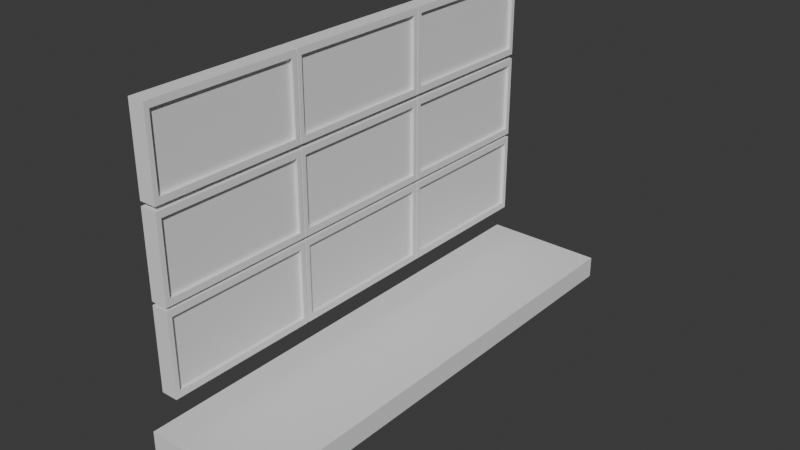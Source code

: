 # Source: securityTerminal.blend  (saved by Blender 4.0.36; exported with 4.5.12 LTS)
import bpy
from mathutils import Matrix  # noqa: F401  (used for matrix-valued properties, if any)

bpy.ops.wm.read_factory_settings(use_empty=True)
scene = bpy.context.scene
scene.name = 'Scene'

# ---- collections
col_collection = bpy.data.collections.new('Collection'); scene.collection.children.link(col_collection)

# ---- world
world_world = bpy.data.worlds.new('World'); scene.world = world_world
world_world.use_nodes = True; world_world.node_tree.nodes.clear()
_N = world_world.node_tree.nodes; _L = world_world.node_tree.links
n0 = _N.new('ShaderNodeOutputWorld'); n0.name = 'World Output'; n0.location = (300, 300)
n1 = _N.new('ShaderNodeBackground'); n1.name = 'Background'; n1.location = (10, 300)
n1.inputs[0].default_value = (0.05088, 0.05088, 0.05088, 1.0)
_L.new(n1.outputs[0], n0.inputs[0])
n0.is_active_output = True
world_world.color = (0.05088, 0.05088, 0.05088)
world_world.use_sun_shadow = False
world_world.sun_shadow_jitter_overblur = 0.0

# ---- meshes
me_cube_001 = bpy.data.meshes.new('Cube.001')
me_cube_001.from_pydata([(-0.9054, -4.705, -0.2087), (-0.9054, -4.705, 0.2087), (-0.9054, 4.705, -0.2087), (-0.9054, 4.705, 0.2087), (0.9054, -4.705, -0.2087), (0.9054, -4.705, 0.2087), (0.9054, 4.705, -0.2087), (0.9054, 4.705, 0.2087), (-0.9054, 0.0, -0.2087), (-0.9054, 0.0, 0.2087), (0.9054, 0.0, -0.2087), (0.9054, 0.0, 0.2087), (-0.9054, -4.307, -0.2087), (0.9054, -4.307, 0.2087), (-0.9054, -4.307, 0.2087), (0.9054, -4.307, -0.2087), (-0.9054, 4.401, 0.2087), (0.9054, 4.345, -0.2087), (-0.9054, 4.345, -0.2087), (0.9054, 4.401, 0.2087), (-0.9054, -4.307, -0.9417), (-0.9054, -4.705, -0.9417), (0.2645, 4.705, -0.9417), (-0.9054, 4.705, -0.9417), (0.2645, 4.345, -0.9417), (0.2645, -4.705, -0.9417), (0.2645, -4.307, -0.9417), (-0.9054, 4.345, -0.9417)], [], [(18, 16, 3, 2), (2, 3, 7, 6), (15, 13, 5, 4), (4, 5, 1, 0), (4, 0, 21, 25), (13, 14, 1, 5), (19, 16, 9, 11), (18, 17, 10, 8), (17, 19, 11, 10), (12, 14, 9, 8), (0, 1, 14, 12), (11, 9, 14, 13), (8, 10, 15, 12), (10, 11, 13, 15), (6, 7, 19, 17), (15, 4, 25, 26), (7, 3, 16, 19), (8, 9, 16, 18), (20, 26, 25, 21), (23, 22, 24, 27), (18, 2, 23, 27), (12, 15, 26, 20), (2, 6, 22, 23), (17, 18, 27, 24), (0, 12, 20, 21), (6, 17, 24, 22)])
_uv = me_cube_001.uv_layers.new(name='UVMap')
_uv.uv.foreach_set('vector', [0.375, 0.1875, 0.625, 0.1875, 0.625, 0.25, 0.375, 0.25, 0.375, 0.25, 0.625, 0.25, 0.625, 0.5, 0.375, 0.5, 0.375, 0.6874, 0.625, 0.6874, 0.625, 0.75, 0.375, 0.75, 0.375, 0.75, 0.625, 0.75, 0.625, 1.0, 0.375, 1.0, 0.375, 0.75, 0.375, 1.0, 0.375, 1.0, 0.375, 0.75, 0.625, 0.6874, 0.875, 0.6874, 0.875, 0.75, 0.625, 0.75, 0.625, 0.5625, 0.875, 0.5625, 0.875, 0.625, 0.625, 0.625, 0.125, 0.5625, 0.375, 0.5625, 0.375, 0.625, 0.125, 0.625, 0.375, 0.5625, 0.625, 0.5625, 0.625, 0.625, 0.375, 0.625, 0.375, 0.06262, 0.625, 0.06262, 0.625, 0.125, 0.375, 0.125, 0.375, 0.0, 0.625, 0.0, 0.625, 0.06262, 0.375, 0.06262, 0.625, 0.625, 0.875, 0.625, 0.875, 0.6874, 0.625, 0.6874, 0.125, 0.625, 0.375, 0.625, 0.375, 0.6874, 0.125, 0.6874, 0.375, 0.625, 0.625, 0.625, 0.625, 0.6874, 0.375, 0.6874, 0.375, 0.5, 0.625, 0.5, 0.625, 0.5625, 0.375, 0.5625, 0.375, 0.6874, 0.375, 0.75, 0.375, 0.75, 0.375, 0.6874, 0.625, 0.5, 0.875, 0.5, 0.875, 0.5625, 0.625, 0.5625, 0.375, 0.125, 0.625, 0.125, 0.625, 0.1875, 0.375, 0.1875, 0.125, 0.6874, 0.375, 0.6874, 0.375, 0.75, 0.125, 0.75, 0.125, 0.5, 0.375, 0.5, 0.375, 0.5625, 0.125, 0.5625, 0.375, 0.1875, 0.375, 0.25, 0.375, 0.25, 0.375, 0.1875, 0.125, 0.6874, 0.375, 0.6874, 0.375, 0.6874, 0.125, 0.6874, 0.375, 0.25, 0.375, 0.5, 0.375, 0.5, 0.375, 0.25, 0.375, 0.5625, 0.125, 0.5625, 0.125, 0.5625, 0.375, 0.5625, 0.375, 0.0, 0.375, 0.06262, 0.375, 0.06262, 0.375, 0.0, 0.375, 0.5, 0.375, 0.5625, 0.375, 0.5625, 0.375, 0.5])
me_cube_001.update()
me_cube_002 = bpy.data.meshes.new('Cube.002')
me_cube_002.from_pydata([(-0.5606, -2.431, -2.384e-07), (-0.5606, -2.431, 1.856), (-0.5606, 2.431, -2.384e-07), (-0.5606, 2.431, 1.856), (0.001716, -2.286, 0.1449), (0.001716, -2.286, 1.711), (0.001716, 2.286, 0.1449), (0.001716, 2.286, 1.711), (0.001716, 2.431, 1.856), (0.001716, 2.431, -2.384e-07), (0.001716, -2.431, -2.384e-07), (0.001716, -2.431, 1.856), (-0.4277, 2.286, 1.711), (-0.4277, 2.286, 0.1449), (-0.4277, -2.286, 0.1449), (-0.4277, -2.286, 1.711)], [], [(0, 1, 3, 2), (2, 3, 8, 9), (7, 5, 15, 12), (10, 11, 1, 0), (2, 9, 10, 0), (8, 3, 1, 11), (7, 6, 9, 8), (6, 4, 10, 9), (5, 7, 8, 11), (4, 5, 11, 10), (13, 12, 15, 14), (6, 7, 12, 13), (5, 4, 14, 15), (4, 6, 13, 14)])
_uv = me_cube_002.uv_layers.new(name='UVMap')
_uv.uv.foreach_set('vector', [0.375, 0.0, 0.625, 0.0, 0.625, 0.25, 0.375, 0.25, 0.375, 0.25, 0.625, 0.25, 0.625, 0.5, 0.375, 0.5, 0.6055, 0.5075, 0.6055, 0.7425, 0.6055, 0.7425, 0.6055, 0.5075, 0.375, 0.75, 0.625, 0.75, 0.625, 1.0, 0.375, 1.0, 0.125, 0.5, 0.375, 0.5, 0.375, 0.75, 0.125, 0.75, 0.625, 0.5, 0.875, 0.5, 0.875, 0.75, 0.625, 0.75, 0.6055, 0.5075, 0.3945, 0.5075, 0.375, 0.5, 0.625, 0.5, 0.3945, 0.5075, 0.3945, 0.7425, 0.375, 0.75, 0.375, 0.5, 0.6055, 0.7425, 0.6055, 0.5075, 0.625, 0.5, 0.625, 0.75, 0.3945, 0.7425, 0.6055, 0.7425, 0.625, 0.75, 0.375, 0.75, 0.3945, 0.5075, 0.6055, 0.5075, 0.6055, 0.7425, 0.3945, 0.7425, 0.3945, 0.5075, 0.6055, 0.5075, 0.6055, 0.5075, 0.3945, 0.5075, 0.6055, 0.7425, 0.3945, 0.7425, 0.3945, 0.7425, 0.6055, 0.7425, 0.3945, 0.7425, 0.3945, 0.5075, 0.3945, 0.5075, 0.3945, 0.7425])
me_cube_002.update()
me_cube_004 = bpy.data.meshes.new('Cube.004')
me_cube_004.from_pydata([(-0.06009, -1.384, -0.7082), (-0.06009, -1.384, 0.7082), (-0.06009, 1.384, -0.7082), (-0.06009, 1.384, 0.7082), (0.1022, -1.384, -0.7082), (0.1022, -1.384, 0.7082), (0.1022, 1.384, -0.7082), (0.1022, 1.384, 0.7082)], [], [(0, 1, 3, 2), (2, 3, 7, 6), (6, 7, 5, 4), (4, 5, 1, 0), (2, 6, 4, 0), (7, 3, 1, 5)])
_uv = me_cube_004.uv_layers.new(name='UVMap')
_uv.uv.foreach_set('vector', [0.375, 0.0, 0.625, 0.0, 0.625, 0.25, 0.375, 0.25, 0.375, 0.25, 0.625, 0.25, 0.625, 0.5, 0.375, 0.5, 0.375, 0.5, 0.625, 0.5, 0.625, 0.75, 0.375, 0.75, 0.375, 0.75, 0.625, 0.75, 0.625, 1.0, 0.375, 1.0, 0.125, 0.5, 0.375, 0.5, 0.375, 0.75, 0.125, 0.75, 0.625, 0.5, 0.875, 0.5, 0.875, 0.75, 0.625, 0.75])
me_cube_004.update()
me_cube_005 = bpy.data.meshes.new('Cube.005')
me_cube_005.from_pydata([(-0.06009, -1.384, -0.7082), (-0.06009, -1.384, 0.7082), (-0.06009, 1.384, -0.7082), (-0.06009, 1.384, 0.7082), (0.1022, -1.384, -0.7082), (0.1022, -1.384, 0.7082), (0.1022, 1.384, -0.7082), (0.1022, 1.384, 0.7082)], [], [(0, 1, 3, 2), (2, 3, 7, 6), (6, 7, 5, 4), (4, 5, 1, 0), (2, 6, 4, 0), (7, 3, 1, 5)])
_uv = me_cube_005.uv_layers.new(name='UVMap')
_uv.uv.foreach_set('vector', [0.375, 0.0, 0.625, 0.0, 0.625, 0.25, 0.375, 0.25, 0.375, 0.25, 0.625, 0.25, 0.625, 0.5, 0.375, 0.5, 0.375, 0.5, 0.625, 0.5, 0.625, 0.75, 0.375, 0.75, 0.375, 0.75, 0.625, 0.75, 0.625, 1.0, 0.375, 1.0, 0.125, 0.5, 0.375, 0.5, 0.375, 0.75, 0.125, 0.75, 0.625, 0.5, 0.875, 0.5, 0.875, 0.75, 0.625, 0.75])
me_cube_005.update()
me_cube_006 = bpy.data.meshes.new('Cube.006')
me_cube_006.from_pydata([(-0.5606, -2.431, -2.384e-07), (-0.5606, -2.431, 1.856), (-0.5606, 2.431, -2.384e-07), (-0.5606, 2.431, 1.856), (0.001716, -2.286, 0.1449), (0.001716, -2.286, 1.711), (0.001716, 2.286, 0.1449), (0.001716, 2.286, 1.711), (0.001716, 2.431, 1.856), (0.001716, 2.431, -2.384e-07), (0.001716, -2.431, -2.384e-07), (0.001716, -2.431, 1.856), (-0.4277, 2.286, 1.711), (-0.4277, 2.286, 0.1449), (-0.4277, -2.286, 0.1449), (-0.4277, -2.286, 1.711)], [], [(0, 1, 3, 2), (2, 3, 8, 9), (7, 5, 15, 12), (10, 11, 1, 0), (2, 9, 10, 0), (8, 3, 1, 11), (7, 6, 9, 8), (6, 4, 10, 9), (5, 7, 8, 11), (4, 5, 11, 10), (13, 12, 15, 14), (6, 7, 12, 13), (5, 4, 14, 15), (4, 6, 13, 14)])
_uv = me_cube_006.uv_layers.new(name='UVMap')
_uv.uv.foreach_set('vector', [0.375, 0.0, 0.625, 0.0, 0.625, 0.25, 0.375, 0.25, 0.375, 0.25, 0.625, 0.25, 0.625, 0.5, 0.375, 0.5, 0.6055, 0.5075, 0.6055, 0.7425, 0.6055, 0.7425, 0.6055, 0.5075, 0.375, 0.75, 0.625, 0.75, 0.625, 1.0, 0.375, 1.0, 0.125, 0.5, 0.375, 0.5, 0.375, 0.75, 0.125, 0.75, 0.625, 0.5, 0.875, 0.5, 0.875, 0.75, 0.625, 0.75, 0.6055, 0.5075, 0.3945, 0.5075, 0.375, 0.5, 0.625, 0.5, 0.3945, 0.5075, 0.3945, 0.7425, 0.375, 0.75, 0.375, 0.5, 0.6055, 0.7425, 0.6055, 0.5075, 0.625, 0.5, 0.625, 0.75, 0.3945, 0.7425, 0.6055, 0.7425, 0.625, 0.75, 0.375, 0.75, 0.3945, 0.5075, 0.6055, 0.5075, 0.6055, 0.7425, 0.3945, 0.7425, 0.3945, 0.5075, 0.6055, 0.5075, 0.6055, 0.5075, 0.3945, 0.5075, 0.6055, 0.7425, 0.3945, 0.7425, 0.3945, 0.7425, 0.6055, 0.7425, 0.3945, 0.7425, 0.3945, 0.5075, 0.3945, 0.5075, 0.3945, 0.7425])
me_cube_006.update()
me_cube_007 = bpy.data.meshes.new('Cube.007')
me_cube_007.from_pydata([(-0.5606, -2.431, -2.384e-07), (-0.5606, -2.431, 1.856), (-0.5606, 2.431, -2.384e-07), (-0.5606, 2.431, 1.856), (0.001716, -2.286, 0.1449), (0.001716, -2.286, 1.711), (0.001716, 2.286, 0.1449), (0.001716, 2.286, 1.711), (0.001716, 2.431, 1.856), (0.001716, 2.431, -2.384e-07), (0.001716, -2.431, -2.384e-07), (0.001716, -2.431, 1.856), (-0.4277, 2.286, 1.711), (-0.4277, 2.286, 0.1449), (-0.4277, -2.286, 0.1449), (-0.4277, -2.286, 1.711)], [], [(0, 1, 3, 2), (2, 3, 8, 9), (7, 5, 15, 12), (10, 11, 1, 0), (2, 9, 10, 0), (8, 3, 1, 11), (7, 6, 9, 8), (6, 4, 10, 9), (5, 7, 8, 11), (4, 5, 11, 10), (13, 12, 15, 14), (6, 7, 12, 13), (5, 4, 14, 15), (4, 6, 13, 14)])
_uv = me_cube_007.uv_layers.new(name='UVMap')
_uv.uv.foreach_set('vector', [0.375, 0.0, 0.625, 0.0, 0.625, 0.25, 0.375, 0.25, 0.375, 0.25, 0.625, 0.25, 0.625, 0.5, 0.375, 0.5, 0.6055, 0.5075, 0.6055, 0.7425, 0.6055, 0.7425, 0.6055, 0.5075, 0.375, 0.75, 0.625, 0.75, 0.625, 1.0, 0.375, 1.0, 0.125, 0.5, 0.375, 0.5, 0.375, 0.75, 0.125, 0.75, 0.625, 0.5, 0.875, 0.5, 0.875, 0.75, 0.625, 0.75, 0.6055, 0.5075, 0.3945, 0.5075, 0.375, 0.5, 0.625, 0.5, 0.3945, 0.5075, 0.3945, 0.7425, 0.375, 0.75, 0.375, 0.5, 0.6055, 0.7425, 0.6055, 0.5075, 0.625, 0.5, 0.625, 0.75, 0.3945, 0.7425, 0.6055, 0.7425, 0.625, 0.75, 0.375, 0.75, 0.3945, 0.5075, 0.6055, 0.5075, 0.6055, 0.7425, 0.3945, 0.7425, 0.3945, 0.5075, 0.6055, 0.5075, 0.6055, 0.5075, 0.3945, 0.5075, 0.6055, 0.7425, 0.3945, 0.7425, 0.3945, 0.7425, 0.6055, 0.7425, 0.3945, 0.7425, 0.3945, 0.5075, 0.3945, 0.5075, 0.3945, 0.7425])
me_cube_007.update()
me_cube_008 = bpy.data.meshes.new('Cube.008')
me_cube_008.from_pydata([(-0.06009, -1.384, -0.7082), (-0.06009, -1.384, 0.7082), (-0.06009, 1.384, -0.7082), (-0.06009, 1.384, 0.7082), (0.1022, -1.384, -0.7082), (0.1022, -1.384, 0.7082), (0.1022, 1.384, -0.7082), (0.1022, 1.384, 0.7082)], [], [(0, 1, 3, 2), (2, 3, 7, 6), (6, 7, 5, 4), (4, 5, 1, 0), (2, 6, 4, 0), (7, 3, 1, 5)])
_uv = me_cube_008.uv_layers.new(name='UVMap')
_uv.uv.foreach_set('vector', [0.375, 0.0, 0.625, 0.0, 0.625, 0.25, 0.375, 0.25, 0.375, 0.25, 0.625, 0.25, 0.625, 0.5, 0.375, 0.5, 0.375, 0.5, 0.625, 0.5, 0.625, 0.75, 0.375, 0.75, 0.375, 0.75, 0.625, 0.75, 0.625, 1.0, 0.375, 1.0, 0.125, 0.5, 0.375, 0.5, 0.375, 0.75, 0.125, 0.75, 0.625, 0.5, 0.875, 0.5, 0.875, 0.75, 0.625, 0.75])
me_cube_008.update()
me_cube_009 = bpy.data.meshes.new('Cube.009')
me_cube_009.from_pydata([(-0.06009, -1.384, -0.7082), (-0.06009, -1.384, 0.7082), (-0.06009, 1.384, -0.7082), (-0.06009, 1.384, 0.7082), (0.1022, -1.384, -0.7082), (0.1022, -1.384, 0.7082), (0.1022, 1.384, -0.7082), (0.1022, 1.384, 0.7082)], [], [(0, 1, 3, 2), (2, 3, 7, 6), (6, 7, 5, 4), (4, 5, 1, 0), (2, 6, 4, 0), (7, 3, 1, 5)])
_uv = me_cube_009.uv_layers.new(name='UVMap')
_uv.uv.foreach_set('vector', [0.375, 0.0, 0.625, 0.0, 0.625, 0.25, 0.375, 0.25, 0.375, 0.25, 0.625, 0.25, 0.625, 0.5, 0.375, 0.5, 0.375, 0.5, 0.625, 0.5, 0.625, 0.75, 0.375, 0.75, 0.375, 0.75, 0.625, 0.75, 0.625, 1.0, 0.375, 1.0, 0.125, 0.5, 0.375, 0.5, 0.375, 0.75, 0.125, 0.75, 0.625, 0.5, 0.875, 0.5, 0.875, 0.75, 0.625, 0.75])
me_cube_009.update()
me_cube_010 = bpy.data.meshes.new('Cube.010')
me_cube_010.from_pydata([(-0.5606, -2.431, -2.384e-07), (-0.5606, -2.431, 1.856), (-0.5606, 2.431, -2.384e-07), (-0.5606, 2.431, 1.856), (0.001716, -2.286, 0.1449), (0.001716, -2.286, 1.711), (0.001716, 2.286, 0.1449), (0.001716, 2.286, 1.711), (0.001716, 2.431, 1.856), (0.001716, 2.431, -2.384e-07), (0.001716, -2.431, -2.384e-07), (0.001716, -2.431, 1.856), (-0.4277, 2.286, 1.711), (-0.4277, 2.286, 0.1449), (-0.4277, -2.286, 0.1449), (-0.4277, -2.286, 1.711)], [], [(0, 1, 3, 2), (2, 3, 8, 9), (7, 5, 15, 12), (10, 11, 1, 0), (2, 9, 10, 0), (8, 3, 1, 11), (7, 6, 9, 8), (6, 4, 10, 9), (5, 7, 8, 11), (4, 5, 11, 10), (13, 12, 15, 14), (6, 7, 12, 13), (5, 4, 14, 15), (4, 6, 13, 14)])
_uv = me_cube_010.uv_layers.new(name='UVMap')
_uv.uv.foreach_set('vector', [0.375, 0.0, 0.625, 0.0, 0.625, 0.25, 0.375, 0.25, 0.375, 0.25, 0.625, 0.25, 0.625, 0.5, 0.375, 0.5, 0.6055, 0.5075, 0.6055, 0.7425, 0.6055, 0.7425, 0.6055, 0.5075, 0.375, 0.75, 0.625, 0.75, 0.625, 1.0, 0.375, 1.0, 0.125, 0.5, 0.375, 0.5, 0.375, 0.75, 0.125, 0.75, 0.625, 0.5, 0.875, 0.5, 0.875, 0.75, 0.625, 0.75, 0.6055, 0.5075, 0.3945, 0.5075, 0.375, 0.5, 0.625, 0.5, 0.3945, 0.5075, 0.3945, 0.7425, 0.375, 0.75, 0.375, 0.5, 0.6055, 0.7425, 0.6055, 0.5075, 0.625, 0.5, 0.625, 0.75, 0.3945, 0.7425, 0.6055, 0.7425, 0.625, 0.75, 0.375, 0.75, 0.3945, 0.5075, 0.6055, 0.5075, 0.6055, 0.7425, 0.3945, 0.7425, 0.3945, 0.5075, 0.6055, 0.5075, 0.6055, 0.5075, 0.3945, 0.5075, 0.6055, 0.7425, 0.3945, 0.7425, 0.3945, 0.7425, 0.6055, 0.7425, 0.3945, 0.7425, 0.3945, 0.5075, 0.3945, 0.5075, 0.3945, 0.7425])
me_cube_010.update()
me_cube_011 = bpy.data.meshes.new('Cube.011')
me_cube_011.from_pydata([(-0.5606, -2.431, -2.384e-07), (-0.5606, -2.431, 1.856), (-0.5606, 2.431, -2.384e-07), (-0.5606, 2.431, 1.856), (0.001716, -2.286, 0.1449), (0.001716, -2.286, 1.711), (0.001716, 2.286, 0.1449), (0.001716, 2.286, 1.711), (0.001716, 2.431, 1.856), (0.001716, 2.431, -2.384e-07), (0.001716, -2.431, -2.384e-07), (0.001716, -2.431, 1.856), (-0.4277, 2.286, 1.711), (-0.4277, 2.286, 0.1449), (-0.4277, -2.286, 0.1449), (-0.4277, -2.286, 1.711)], [], [(0, 1, 3, 2), (2, 3, 8, 9), (7, 5, 15, 12), (10, 11, 1, 0), (2, 9, 10, 0), (8, 3, 1, 11), (7, 6, 9, 8), (6, 4, 10, 9), (5, 7, 8, 11), (4, 5, 11, 10), (13, 12, 15, 14), (6, 7, 12, 13), (5, 4, 14, 15), (4, 6, 13, 14)])
_uv = me_cube_011.uv_layers.new(name='UVMap')
_uv.uv.foreach_set('vector', [0.375, 0.0, 0.625, 0.0, 0.625, 0.25, 0.375, 0.25, 0.375, 0.25, 0.625, 0.25, 0.625, 0.5, 0.375, 0.5, 0.6055, 0.5075, 0.6055, 0.7425, 0.6055, 0.7425, 0.6055, 0.5075, 0.375, 0.75, 0.625, 0.75, 0.625, 1.0, 0.375, 1.0, 0.125, 0.5, 0.375, 0.5, 0.375, 0.75, 0.125, 0.75, 0.625, 0.5, 0.875, 0.5, 0.875, 0.75, 0.625, 0.75, 0.6055, 0.5075, 0.3945, 0.5075, 0.375, 0.5, 0.625, 0.5, 0.3945, 0.5075, 0.3945, 0.7425, 0.375, 0.75, 0.375, 0.5, 0.6055, 0.7425, 0.6055, 0.5075, 0.625, 0.5, 0.625, 0.75, 0.3945, 0.7425, 0.6055, 0.7425, 0.625, 0.75, 0.375, 0.75, 0.3945, 0.5075, 0.6055, 0.5075, 0.6055, 0.7425, 0.3945, 0.7425, 0.3945, 0.5075, 0.6055, 0.5075, 0.6055, 0.5075, 0.3945, 0.5075, 0.6055, 0.7425, 0.3945, 0.7425, 0.3945, 0.7425, 0.6055, 0.7425, 0.3945, 0.7425, 0.3945, 0.5075, 0.3945, 0.5075, 0.3945, 0.7425])
me_cube_011.update()
me_cube_012 = bpy.data.meshes.new('Cube.012')
me_cube_012.from_pydata([(-0.06009, -1.384, -0.7082), (-0.06009, -1.384, 0.7082), (-0.06009, 1.384, -0.7082), (-0.06009, 1.384, 0.7082), (0.1022, -1.384, -0.7082), (0.1022, -1.384, 0.7082), (0.1022, 1.384, -0.7082), (0.1022, 1.384, 0.7082)], [], [(0, 1, 3, 2), (2, 3, 7, 6), (6, 7, 5, 4), (4, 5, 1, 0), (2, 6, 4, 0), (7, 3, 1, 5)])
_uv = me_cube_012.uv_layers.new(name='UVMap')
_uv.uv.foreach_set('vector', [0.375, 0.0, 0.625, 0.0, 0.625, 0.25, 0.375, 0.25, 0.375, 0.25, 0.625, 0.25, 0.625, 0.5, 0.375, 0.5, 0.375, 0.5, 0.625, 0.5, 0.625, 0.75, 0.375, 0.75, 0.375, 0.75, 0.625, 0.75, 0.625, 1.0, 0.375, 1.0, 0.125, 0.5, 0.375, 0.5, 0.375, 0.75, 0.125, 0.75, 0.625, 0.5, 0.875, 0.5, 0.875, 0.75, 0.625, 0.75])
me_cube_012.update()
me_cube_013 = bpy.data.meshes.new('Cube.013')
me_cube_013.from_pydata([(-0.06009, -1.384, -0.7082), (-0.06009, -1.384, 0.7082), (-0.06009, 1.384, -0.7082), (-0.06009, 1.384, 0.7082), (0.1022, -1.384, -0.7082), (0.1022, -1.384, 0.7082), (0.1022, 1.384, -0.7082), (0.1022, 1.384, 0.7082)], [], [(0, 1, 3, 2), (2, 3, 7, 6), (6, 7, 5, 4), (4, 5, 1, 0), (2, 6, 4, 0), (7, 3, 1, 5)])
_uv = me_cube_013.uv_layers.new(name='UVMap')
_uv.uv.foreach_set('vector', [0.375, 0.0, 0.625, 0.0, 0.625, 0.25, 0.375, 0.25, 0.375, 0.25, 0.625, 0.25, 0.625, 0.5, 0.375, 0.5, 0.375, 0.5, 0.625, 0.5, 0.625, 0.75, 0.375, 0.75, 0.375, 0.75, 0.625, 0.75, 0.625, 1.0, 0.375, 1.0, 0.125, 0.5, 0.375, 0.5, 0.375, 0.75, 0.125, 0.75, 0.625, 0.5, 0.875, 0.5, 0.875, 0.75, 0.625, 0.75])
me_cube_013.update()
me_cube_014 = bpy.data.meshes.new('Cube.014')
me_cube_014.from_pydata([(-0.5606, -2.431, -2.384e-07), (-0.5606, -2.431, 1.856), (-0.5606, 2.431, -2.384e-07), (-0.5606, 2.431, 1.856), (0.001716, -2.286, 0.1449), (0.001716, -2.286, 1.711), (0.001716, 2.286, 0.1449), (0.001716, 2.286, 1.711), (0.001716, 2.431, 1.856), (0.001716, 2.431, -2.384e-07), (0.001716, -2.431, -2.384e-07), (0.001716, -2.431, 1.856), (-0.4277, 2.286, 1.711), (-0.4277, 2.286, 0.1449), (-0.4277, -2.286, 0.1449), (-0.4277, -2.286, 1.711)], [], [(0, 1, 3, 2), (2, 3, 8, 9), (7, 5, 15, 12), (10, 11, 1, 0), (2, 9, 10, 0), (8, 3, 1, 11), (7, 6, 9, 8), (6, 4, 10, 9), (5, 7, 8, 11), (4, 5, 11, 10), (13, 12, 15, 14), (6, 7, 12, 13), (5, 4, 14, 15), (4, 6, 13, 14)])
_uv = me_cube_014.uv_layers.new(name='UVMap')
_uv.uv.foreach_set('vector', [0.375, 0.0, 0.625, 0.0, 0.625, 0.25, 0.375, 0.25, 0.375, 0.25, 0.625, 0.25, 0.625, 0.5, 0.375, 0.5, 0.6055, 0.5075, 0.6055, 0.7425, 0.6055, 0.7425, 0.6055, 0.5075, 0.375, 0.75, 0.625, 0.75, 0.625, 1.0, 0.375, 1.0, 0.125, 0.5, 0.375, 0.5, 0.375, 0.75, 0.125, 0.75, 0.625, 0.5, 0.875, 0.5, 0.875, 0.75, 0.625, 0.75, 0.6055, 0.5075, 0.3945, 0.5075, 0.375, 0.5, 0.625, 0.5, 0.3945, 0.5075, 0.3945, 0.7425, 0.375, 0.75, 0.375, 0.5, 0.6055, 0.7425, 0.6055, 0.5075, 0.625, 0.5, 0.625, 0.75, 0.3945, 0.7425, 0.6055, 0.7425, 0.625, 0.75, 0.375, 0.75, 0.3945, 0.5075, 0.6055, 0.5075, 0.6055, 0.7425, 0.3945, 0.7425, 0.3945, 0.5075, 0.6055, 0.5075, 0.6055, 0.5075, 0.3945, 0.5075, 0.6055, 0.7425, 0.3945, 0.7425, 0.3945, 0.7425, 0.6055, 0.7425, 0.3945, 0.7425, 0.3945, 0.5075, 0.3945, 0.5075, 0.3945, 0.7425])
me_cube_014.update()
me_cube_015 = bpy.data.meshes.new('Cube.015')
me_cube_015.from_pydata([(-0.5606, -2.431, -2.384e-07), (-0.5606, -2.431, 1.856), (-0.5606, 2.431, -2.384e-07), (-0.5606, 2.431, 1.856), (0.001716, -2.286, 0.1449), (0.001716, -2.286, 1.711), (0.001716, 2.286, 0.1449), (0.001716, 2.286, 1.711), (0.001716, 2.431, 1.856), (0.001716, 2.431, -2.384e-07), (0.001716, -2.431, -2.384e-07), (0.001716, -2.431, 1.856), (-0.4277, 2.286, 1.711), (-0.4277, 2.286, 0.1449), (-0.4277, -2.286, 0.1449), (-0.4277, -2.286, 1.711)], [], [(0, 1, 3, 2), (2, 3, 8, 9), (7, 5, 15, 12), (10, 11, 1, 0), (2, 9, 10, 0), (8, 3, 1, 11), (7, 6, 9, 8), (6, 4, 10, 9), (5, 7, 8, 11), (4, 5, 11, 10), (13, 12, 15, 14), (6, 7, 12, 13), (5, 4, 14, 15), (4, 6, 13, 14)])
_uv = me_cube_015.uv_layers.new(name='UVMap')
_uv.uv.foreach_set('vector', [0.375, 0.0, 0.625, 0.0, 0.625, 0.25, 0.375, 0.25, 0.375, 0.25, 0.625, 0.25, 0.625, 0.5, 0.375, 0.5, 0.6055, 0.5075, 0.6055, 0.7425, 0.6055, 0.7425, 0.6055, 0.5075, 0.375, 0.75, 0.625, 0.75, 0.625, 1.0, 0.375, 1.0, 0.125, 0.5, 0.375, 0.5, 0.375, 0.75, 0.125, 0.75, 0.625, 0.5, 0.875, 0.5, 0.875, 0.75, 0.625, 0.75, 0.6055, 0.5075, 0.3945, 0.5075, 0.375, 0.5, 0.625, 0.5, 0.3945, 0.5075, 0.3945, 0.7425, 0.375, 0.75, 0.375, 0.5, 0.6055, 0.7425, 0.6055, 0.5075, 0.625, 0.5, 0.625, 0.75, 0.3945, 0.7425, 0.6055, 0.7425, 0.625, 0.75, 0.375, 0.75, 0.3945, 0.5075, 0.6055, 0.5075, 0.6055, 0.7425, 0.3945, 0.7425, 0.3945, 0.5075, 0.6055, 0.5075, 0.6055, 0.5075, 0.3945, 0.5075, 0.6055, 0.7425, 0.3945, 0.7425, 0.3945, 0.7425, 0.6055, 0.7425, 0.3945, 0.7425, 0.3945, 0.5075, 0.3945, 0.5075, 0.3945, 0.7425])
me_cube_015.update()
me_cube_016 = bpy.data.meshes.new('Cube.016')
me_cube_016.from_pydata([(-0.06009, -1.384, -0.7082), (-0.06009, -1.384, 0.7082), (-0.06009, 1.384, -0.7082), (-0.06009, 1.384, 0.7082), (0.1022, -1.384, -0.7082), (0.1022, -1.384, 0.7082), (0.1022, 1.384, -0.7082), (0.1022, 1.384, 0.7082)], [], [(0, 1, 3, 2), (2, 3, 7, 6), (6, 7, 5, 4), (4, 5, 1, 0), (2, 6, 4, 0), (7, 3, 1, 5)])
_uv = me_cube_016.uv_layers.new(name='UVMap')
_uv.uv.foreach_set('vector', [0.375, 0.0, 0.625, 0.0, 0.625, 0.25, 0.375, 0.25, 0.375, 0.25, 0.625, 0.25, 0.625, 0.5, 0.375, 0.5, 0.375, 0.5, 0.625, 0.5, 0.625, 0.75, 0.375, 0.75, 0.375, 0.75, 0.625, 0.75, 0.625, 1.0, 0.375, 1.0, 0.125, 0.5, 0.375, 0.5, 0.375, 0.75, 0.125, 0.75, 0.625, 0.5, 0.875, 0.5, 0.875, 0.75, 0.625, 0.75])
me_cube_016.update()
me_cube_017 = bpy.data.meshes.new('Cube.017')
me_cube_017.from_pydata([(-0.06009, -1.384, -0.7082), (-0.06009, -1.384, 0.7082), (-0.06009, 1.384, -0.7082), (-0.06009, 1.384, 0.7082), (0.1022, -1.384, -0.7082), (0.1022, -1.384, 0.7082), (0.1022, 1.384, -0.7082), (0.1022, 1.384, 0.7082)], [], [(0, 1, 3, 2), (2, 3, 7, 6), (6, 7, 5, 4), (4, 5, 1, 0), (2, 6, 4, 0), (7, 3, 1, 5)])
_uv = me_cube_017.uv_layers.new(name='UVMap')
_uv.uv.foreach_set('vector', [0.375, 0.0, 0.625, 0.0, 0.625, 0.25, 0.375, 0.25, 0.375, 0.25, 0.625, 0.25, 0.625, 0.5, 0.375, 0.5, 0.375, 0.5, 0.625, 0.5, 0.625, 0.75, 0.375, 0.75, 0.375, 0.75, 0.625, 0.75, 0.625, 1.0, 0.375, 1.0, 0.125, 0.5, 0.375, 0.5, 0.375, 0.75, 0.125, 0.75, 0.625, 0.5, 0.875, 0.5, 0.875, 0.75, 0.625, 0.75])
me_cube_017.update()
me_cube_018 = bpy.data.meshes.new('Cube.018')
me_cube_018.from_pydata([(-0.5606, -2.431, -2.384e-07), (-0.5606, -2.431, 1.856), (-0.5606, 2.431, -2.384e-07), (-0.5606, 2.431, 1.856), (0.001716, -2.286, 0.1449), (0.001716, -2.286, 1.711), (0.001716, 2.286, 0.1449), (0.001716, 2.286, 1.711), (0.001716, 2.431, 1.856), (0.001716, 2.431, -2.384e-07), (0.001716, -2.431, -2.384e-07), (0.001716, -2.431, 1.856), (-0.4277, 2.286, 1.711), (-0.4277, 2.286, 0.1449), (-0.4277, -2.286, 0.1449), (-0.4277, -2.286, 1.711)], [], [(0, 1, 3, 2), (2, 3, 8, 9), (7, 5, 15, 12), (10, 11, 1, 0), (2, 9, 10, 0), (8, 3, 1, 11), (7, 6, 9, 8), (6, 4, 10, 9), (5, 7, 8, 11), (4, 5, 11, 10), (13, 12, 15, 14), (6, 7, 12, 13), (5, 4, 14, 15), (4, 6, 13, 14)])
_uv = me_cube_018.uv_layers.new(name='UVMap')
_uv.uv.foreach_set('vector', [0.375, 0.0, 0.625, 0.0, 0.625, 0.25, 0.375, 0.25, 0.375, 0.25, 0.625, 0.25, 0.625, 0.5, 0.375, 0.5, 0.6055, 0.5075, 0.6055, 0.7425, 0.6055, 0.7425, 0.6055, 0.5075, 0.375, 0.75, 0.625, 0.75, 0.625, 1.0, 0.375, 1.0, 0.125, 0.5, 0.375, 0.5, 0.375, 0.75, 0.125, 0.75, 0.625, 0.5, 0.875, 0.5, 0.875, 0.75, 0.625, 0.75, 0.6055, 0.5075, 0.3945, 0.5075, 0.375, 0.5, 0.625, 0.5, 0.3945, 0.5075, 0.3945, 0.7425, 0.375, 0.75, 0.375, 0.5, 0.6055, 0.7425, 0.6055, 0.5075, 0.625, 0.5, 0.625, 0.75, 0.3945, 0.7425, 0.6055, 0.7425, 0.625, 0.75, 0.375, 0.75, 0.3945, 0.5075, 0.6055, 0.5075, 0.6055, 0.7425, 0.3945, 0.7425, 0.3945, 0.5075, 0.6055, 0.5075, 0.6055, 0.5075, 0.3945, 0.5075, 0.6055, 0.7425, 0.3945, 0.7425, 0.3945, 0.7425, 0.6055, 0.7425, 0.3945, 0.7425, 0.3945, 0.5075, 0.3945, 0.5075, 0.3945, 0.7425])
me_cube_018.update()
me_cube_019 = bpy.data.meshes.new('Cube.019')
me_cube_019.from_pydata([(-0.5606, -2.431, -2.384e-07), (-0.5606, -2.431, 1.856), (-0.5606, 2.431, -2.384e-07), (-0.5606, 2.431, 1.856), (0.001716, -2.286, 0.1449), (0.001716, -2.286, 1.711), (0.001716, 2.286, 0.1449), (0.001716, 2.286, 1.711), (0.001716, 2.431, 1.856), (0.001716, 2.431, -2.384e-07), (0.001716, -2.431, -2.384e-07), (0.001716, -2.431, 1.856), (-0.4277, 2.286, 1.711), (-0.4277, 2.286, 0.1449), (-0.4277, -2.286, 0.1449), (-0.4277, -2.286, 1.711)], [], [(0, 1, 3, 2), (2, 3, 8, 9), (7, 5, 15, 12), (10, 11, 1, 0), (2, 9, 10, 0), (8, 3, 1, 11), (7, 6, 9, 8), (6, 4, 10, 9), (5, 7, 8, 11), (4, 5, 11, 10), (13, 12, 15, 14), (6, 7, 12, 13), (5, 4, 14, 15), (4, 6, 13, 14)])
_uv = me_cube_019.uv_layers.new(name='UVMap')
_uv.uv.foreach_set('vector', [0.375, 0.0, 0.625, 0.0, 0.625, 0.25, 0.375, 0.25, 0.375, 0.25, 0.625, 0.25, 0.625, 0.5, 0.375, 0.5, 0.6055, 0.5075, 0.6055, 0.7425, 0.6055, 0.7425, 0.6055, 0.5075, 0.375, 0.75, 0.625, 0.75, 0.625, 1.0, 0.375, 1.0, 0.125, 0.5, 0.375, 0.5, 0.375, 0.75, 0.125, 0.75, 0.625, 0.5, 0.875, 0.5, 0.875, 0.75, 0.625, 0.75, 0.6055, 0.5075, 0.3945, 0.5075, 0.375, 0.5, 0.625, 0.5, 0.3945, 0.5075, 0.3945, 0.7425, 0.375, 0.75, 0.375, 0.5, 0.6055, 0.7425, 0.6055, 0.5075, 0.625, 0.5, 0.625, 0.75, 0.3945, 0.7425, 0.6055, 0.7425, 0.625, 0.75, 0.375, 0.75, 0.3945, 0.5075, 0.6055, 0.5075, 0.6055, 0.7425, 0.3945, 0.7425, 0.3945, 0.5075, 0.6055, 0.5075, 0.6055, 0.5075, 0.3945, 0.5075, 0.6055, 0.7425, 0.3945, 0.7425, 0.3945, 0.7425, 0.6055, 0.7425, 0.3945, 0.7425, 0.3945, 0.5075, 0.3945, 0.5075, 0.3945, 0.7425])
me_cube_019.update()
me_cube_020 = bpy.data.meshes.new('Cube.020')
me_cube_020.from_pydata([(-0.06009, -1.384, -0.7082), (-0.06009, -1.384, 0.7082), (-0.06009, 1.384, -0.7082), (-0.06009, 1.384, 0.7082), (0.1022, -1.384, -0.7082), (0.1022, -1.384, 0.7082), (0.1022, 1.384, -0.7082), (0.1022, 1.384, 0.7082)], [], [(0, 1, 3, 2), (2, 3, 7, 6), (6, 7, 5, 4), (4, 5, 1, 0), (2, 6, 4, 0), (7, 3, 1, 5)])
_uv = me_cube_020.uv_layers.new(name='UVMap')
_uv.uv.foreach_set('vector', [0.375, 0.0, 0.625, 0.0, 0.625, 0.25, 0.375, 0.25, 0.375, 0.25, 0.625, 0.25, 0.625, 0.5, 0.375, 0.5, 0.375, 0.5, 0.625, 0.5, 0.625, 0.75, 0.375, 0.75, 0.375, 0.75, 0.625, 0.75, 0.625, 1.0, 0.375, 1.0, 0.125, 0.5, 0.375, 0.5, 0.375, 0.75, 0.125, 0.75, 0.625, 0.5, 0.875, 0.5, 0.875, 0.75, 0.625, 0.75])
me_cube_020.update()

# ---- objects
ob_cube = bpy.data.objects.new('Cube', me_cube_001)
ob_cube_001 = bpy.data.objects.new('Cube.001', me_cube_002)
ob_cube_002 = bpy.data.objects.new('Cube.002', me_cube_004)
ob_cube_003 = bpy.data.objects.new('Cube.003', me_cube_005)
ob_cube_004 = bpy.data.objects.new('Cube.004', me_cube_006)
ob_cube_005 = bpy.data.objects.new('Cube.005', me_cube_007)
ob_cube_006 = bpy.data.objects.new('Cube.006', me_cube_008)
ob_cube_007 = bpy.data.objects.new('Cube.007', me_cube_009)
ob_cube_008 = bpy.data.objects.new('Cube.008', me_cube_010)
ob_cube_009 = bpy.data.objects.new('Cube.009', me_cube_011)
ob_cube_010 = bpy.data.objects.new('Cube.010', me_cube_012)
ob_cube_011 = bpy.data.objects.new('Cube.011', me_cube_013)
ob_cube_012 = bpy.data.objects.new('Cube.012', me_cube_014)
ob_cube_013 = bpy.data.objects.new('Cube.013', me_cube_015)
ob_cube_014 = bpy.data.objects.new('Cube.014', me_cube_016)
ob_cube_015 = bpy.data.objects.new('Cube.015', me_cube_017)
ob_cube_016 = bpy.data.objects.new('Cube.016', me_cube_018)
ob_cube_017 = bpy.data.objects.new('Cube.017', me_cube_019)
ob_cube_018 = bpy.data.objects.new('Cube.018', me_cube_020)

# ---- transforms, parenting, visibility, modifiers, constraints
ob_cube.location = (-1.291, 1.159, 0.2087)
ob_cube.scale = (1.301, 1.0, 1.0)
ob_cube_001.location = (-2.099, 1.131, 1.074)
ob_cube_001.scale = (0.5819, 0.6056, 0.8608)
ob_cube_002.location = (-2.268, 1.12, 1.907)
ob_cube_002.scale = (1.0, 1.025, 1.0)
ob_cube_003.location = (-2.268, -1.85, 1.907)
ob_cube_003.scale = (1.0, 1.025, 1.0)
ob_cube_004.location = (-2.099, -1.839, 1.074)
ob_cube_004.scale = (0.5819, 0.6056, 0.8608)
ob_cube_005.location = (-2.099, 4.097, 1.074)
ob_cube_005.scale = (0.5819, 0.6056, 0.8608)
ob_cube_006.location = (-2.268, 4.087, 1.907)
ob_cube_006.scale = (1.0, 1.025, 1.0)
ob_cube_007.location = (-2.268, 4.087, 3.57)
ob_cube_007.scale = (1.0, 1.025, 1.0)
ob_cube_008.location = (-2.099, 4.097, 2.737)
ob_cube_008.scale = (0.5819, 0.6056, 0.8608)
ob_cube_009.location = (-2.099, -1.839, 2.737)
ob_cube_009.scale = (0.5819, 0.6056, 0.8608)
ob_cube_010.location = (-2.268, -1.85, 3.57)
ob_cube_010.scale = (1.0, 1.025, 1.0)
ob_cube_011.location = (-2.268, 1.12, 3.57)
ob_cube_011.scale = (1.0, 1.025, 1.0)
ob_cube_012.location = (-2.099, 1.131, 2.737)
ob_cube_012.scale = (0.5819, 0.6056, 0.8608)
ob_cube_013.location = (-2.099, 1.131, 4.42)
ob_cube_013.scale = (0.5819, 0.6056, 0.8608)
ob_cube_014.location = (-2.268, 1.12, 5.253)
ob_cube_014.scale = (1.0, 1.025, 1.0)
ob_cube_015.location = (-2.268, -1.85, 5.253)
ob_cube_015.scale = (1.0, 1.025, 1.0)
ob_cube_016.location = (-2.099, -1.839, 4.42)
ob_cube_016.scale = (0.5819, 0.6056, 0.8608)
ob_cube_017.location = (-2.099, 4.097, 4.42)
ob_cube_017.scale = (0.5819, 0.6056, 0.8608)
ob_cube_018.location = (-2.268, 4.087, 5.253)
ob_cube_018.scale = (1.0, 1.025, 1.0)

# ---- collection membership
col_collection.objects.link(ob_cube)
col_collection.objects.link(ob_cube_001)
col_collection.objects.link(ob_cube_002)
col_collection.objects.link(ob_cube_003)
col_collection.objects.link(ob_cube_004)
col_collection.objects.link(ob_cube_005)
col_collection.objects.link(ob_cube_006)
col_collection.objects.link(ob_cube_007)
col_collection.objects.link(ob_cube_008)
col_collection.objects.link(ob_cube_009)
col_collection.objects.link(ob_cube_010)
col_collection.objects.link(ob_cube_011)
col_collection.objects.link(ob_cube_012)
col_collection.objects.link(ob_cube_013)
col_collection.objects.link(ob_cube_014)
col_collection.objects.link(ob_cube_015)
col_collection.objects.link(ob_cube_016)
col_collection.objects.link(ob_cube_017)
col_collection.objects.link(ob_cube_018)

# ---- scene / render settings (as saved in the file)
scene.frame_start = 1; scene.frame_end = 250; scene.frame_set(1)
scene.render.engine = 'BLENDER_EEVEE_NEXT'
scene.cycles.sampling_pattern = 'TABULATED_SOBOL'
bpy.context.view_layer.update()

# ---- added for rendering (the .blend has no active camera and no usable light): camera, sun
cam_auto = bpy.data.cameras.new('AutoCamera')
cam_auto.lens = 50.0
cam_auto.sensor_width = 36.0
cam_auto.clip_end = 1000.0
ob_auto_camera = bpy.data.objects.new('AutoCamera', cam_auto)
scene.collection.objects.link(ob_auto_camera)
ob_auto_camera.location = (9.64314, -11.9612, 11.3893)
ob_auto_camera.rotation_euler = (1.09748, -7.21219e-08, 0.694738)
scene.camera = ob_auto_camera
light_auto_sun = bpy.data.lights.new('AutoSun', 'SUN')
light_auto_sun.energy = 3.0
light_auto_sun.angle = 0.0523599
ob_auto_sun = bpy.data.objects.new('AutoSun', light_auto_sun)
scene.collection.objects.link(ob_auto_sun)
ob_auto_sun.rotation_euler = (0.872665, 0.174533, 0.523599)
bpy.context.view_layer.update()
